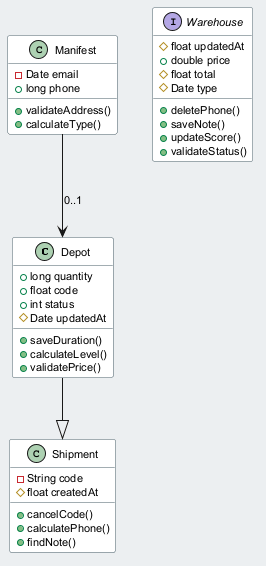

The diagram above was rendered by PlantUML. Its source (embedded in the PNG):
@startuml
skinparam backgroundColor #ECEFF1
skinparam classBackgroundColor #FFFFFF
skinparam classBorderColor #455A64
skinparam defaultFontSize 11
class Depot {
  +long quantity
  +float code
  +int status
  #Date updatedAt
  +saveDuration()
  +calculateLevel()
  +validatePrice()
}
class Shipment {
  -String code
  #float createdAt
  +cancelCode()
  +calculatePhone()
  +findNote()
}
class Manifest {
  -Date email
  +long phone
  +validateAddress()
  +calculateType()
}
interface Warehouse {
  #float updatedAt
  +double price
  #float total
  #Date type
  +deletePhone()
  +saveNote()
  +updateScore()
  +validateStatus()
}
Manifest --> Depot : "0..1"
Depot --|> Shipment
@enduml